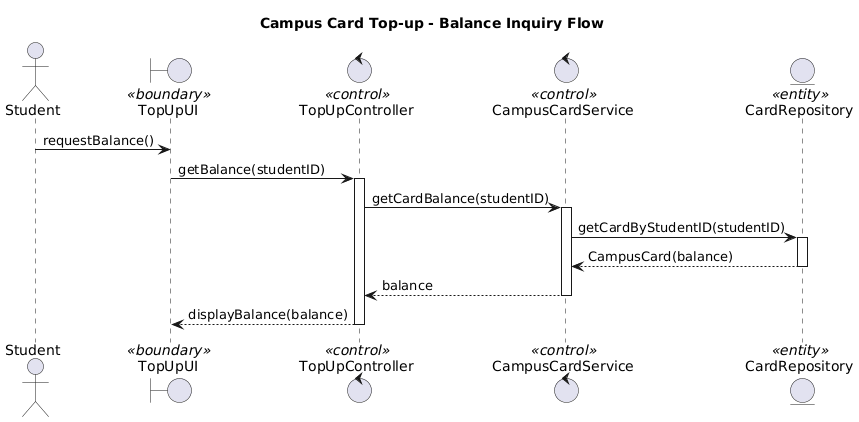

The diagram above was rendered by PlantUML. Its source (embedded in the PNG):
@startuml
title Campus Card Top-up - Balance Inquiry Flow

actor Student as S
boundary TopUpUI as UI <<boundary>>
control TopUpController as Ctl <<control>>
control CampusCardService as Srv <<control>>
entity CardRepository as Repo <<entity>>

S -> UI : requestBalance()
UI -> Ctl : getBalance(studentID)
activate Ctl

Ctl -> Srv : getCardBalance(studentID)
activate Srv
Srv -> Repo : getCardByStudentID(studentID)
activate Repo
Repo --> Srv : CampusCard(balance)
deactivate Repo

Srv --> Ctl : balance
deactivate Srv
Ctl --> UI : displayBalance(balance)
deactivate Ctl
@enduml